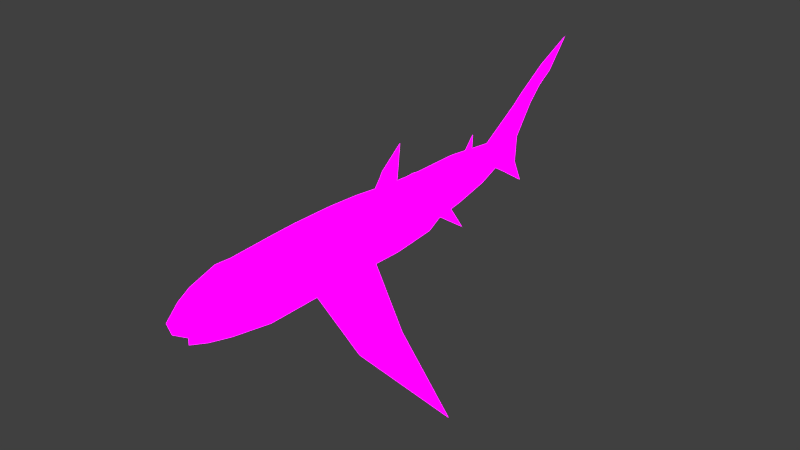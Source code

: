 # Source: untitled.blend  (saved by Blender 2.79.0; exported with 4.5.12 LTS)
import bpy
from mathutils import Matrix  # noqa: F401  (used for matrix-valued properties, if any)

bpy.ops.wm.read_factory_settings(use_empty=True)
scene = bpy.context.scene
scene.name = 'Scene'

# ---- collections
col_collection_1 = bpy.data.collections.new('Collection 1'); scene.collection.children.link(col_collection_1)

# ---- images (referenced by path relative to the original .blend; pixels are not part of the script)
import os
ASSET_DIR = os.environ.get("B2B_ASSET_DIR", "")  # directory of the original .blend (textures are referenced by path, not embedded)
HERE = os.path.dirname(os.path.abspath(__file__))  # packed textures are extracted next to this script under _unpacked/

def load_image(name, relpath, width, height, colorspace="sRGB"):
    """Load a texture the original file referenced (path relative to the .blend, or extracted next to this script)."""
    p = next((c for c in (os.path.join(HERE, relpath), os.path.join(ASSET_DIR, relpath)) if relpath and os.path.exists(c)), "")
    if p:
        img = bpy.data.images.load(p, check_existing=True)
        img.name = name
    else:  # same state as the original file: an image datablock whose file is absent (Cycles renders it pink)
        img = bpy.data.images.new(name, width, height)
        img.source = "FILE"
        img.filepath = "//" + (relpath or name)
    img.colorspace_settings.name = colorspace
    return img
img_s___copy__2__png = load_image('s - Copy (2).png', 's - Copy (2).png', 1024, 1024, 'sRGB')
img_s_png = load_image('s.png', 's.png', 1024, 1024, 'sRGB')
img_s___copy_png = load_image('s - Copy.png', 's - Copy.png', 1024, 1024, 'sRGB')

# ---- materials (node trees are filled in below, after node groups)
mat_material = bpy.data.materials.new('Material')
mat_material.alpha_threshold = 0.0
mat_material.roughness = 0.5
mat_material.line_color = (0.0, 0.0, 0.0, 1.0)

# ---- material node trees
mat_material.use_nodes = True; mat_material.node_tree.nodes.clear()
_N = mat_material.node_tree.nodes; _L = mat_material.node_tree.links
n0 = _N.new('ShaderNodeTexImage'); n0.name = 'Image Texture.002'; n0.location = (0, 928)
n0.width = 128
n0.image = img_s___copy__2__png
n1 = _N.new('ShaderNodeOutputMaterial'); n1.name = 'Material Output'; n1.location = (645, 621)
n2 = _N.new('ShaderNodeMixShader'); n2.name = 'Mix Shader'; n2.location = (460, 695)
n3 = _N.new('ShaderNodeEmission'); n3.name = 'Emission'; n3.location = (205, 724)
n3.inputs[1].default_value = 5.0
n4 = _N.new('ShaderNodeTexCoord'); n4.name = 'Texture Coordinate.001'; n4.location = (-661, 486)
n5 = _N.new('ShaderNodeMapping'); n5.name = 'Mapping.001'; n5.location = (-425, 597)
n6 = _N.new('ShaderNodeTexImage'); n6.name = 'Image Texture.001'; n6.location = (-9, 653)
n6.width = 140
n6.image = img_s_png
n7 = _N.new('ShaderNodeTexCoord'); n7.name = 'Texture Coordinate.002'; n7.location = (-619, 172)
n8 = _N.new('ShaderNodeMapping'); n8.name = 'Mapping.002'; n8.location = (-383, 283)
n9 = _N.new('ShaderNodeTexImage'); n9.name = 'Image Texture.003'; n9.location = (32, 339)
n9.width = 140
n9.image = img_s___copy_png
n10 = _N.new('ShaderNodeBump'); n10.name = 'Bump'; n10.location = (267, 331)
n10.inputs[1].default_value = 0.1
n10.inputs[2].default_value = 1.0
n11 = _N.new('ShaderNodeBsdfDiffuse'); n11.name = 'Diffuse BSDF'; n11.location = (281, 518)
_L.new(n4.outputs[2], n5.inputs[0])
_L.new(n5.outputs[0], n6.inputs[0])
_L.new(n6.outputs[0], n11.inputs[0])
_L.new(n5.outputs[0], n0.inputs[0])
_L.new(n0.outputs[0], n3.inputs[0])
_L.new(n11.outputs[0], n2.inputs[2])
_L.new(n2.outputs[0], n1.inputs[0])
_L.new(n3.outputs[0], n2.inputs[1])
_L.new(n7.outputs[2], n8.inputs[0])
_L.new(n8.outputs[0], n9.inputs[0])
_L.new(n9.outputs[0], n10.inputs[3])
_L.new(n10.outputs[0], n11.inputs[2])
n1.is_active_output = True

# ---- world
world_world = bpy.data.worlds.new('World'); scene.world = world_world
world_world.color = (0.05088, 0.05088, 0.05088)
world_world.use_sun_shadow = False
world_world.sun_shadow_jitter_overblur = 0.0
world_world.cycles.sampling_method = 'MANUAL'

# ---- lights
light_hemi = bpy.data.lights.new('Hemi', 'SUN')
light_hemi.transmission_factor = 0.0
light_hemi.angle = 0.1993
light_hemi.energy = 1.0
light_hemi.shadow_buffer_clip_start = 0.5
light_hemi.shadow_soft_size = 0.1
light_hemi.shadow_cascade_max_distance = 1000.0

# ---- meshes
me_cube = bpy.data.meshes.new('Cube')
me_cube.from_pydata([(0.4804, 0.1111, -0.442), (0.4825, -1.635, -0.4411), (0.507, 0.1111, 0.4798), (0.5051, -1.635, 0.4737), (0.7577, 0.1111, 0.0), (0.7524, -1.635, 0.0), (0.0, 0.06735, -0.7177), (0.0, -1.605, -0.7056), (0.0, 0.06735, 0.7177), (0.0, -1.605, 0.7056), (0.5478, -2.698, -0.3669), (0.4739, -2.698, 0.4566), (0.6926, -2.698, 0.1285), (0.0, -2.698, -0.624), (0.0, -2.656, 0.7227), (0.4884, 0.8969, -0.4482), (0.4884, 0.8969, 0.4482), (0.7188, 0.8969, 0.0), (0.0, 0.8969, -0.6724), (0.1389, 0.9314, 0.6121), (0.4643, 1.902, -0.3973), (0.4643, 1.902, 0.3543), (0.6575, 1.902, -0.02153), (0.0, 1.902, -0.5852), (0.0, 1.902, 0.5422), (0.1511, 2.698, -0.3671), (0.4357, 2.72, 0.3462), (0.6084, 2.73, 0.03511), (0.0, 2.756, -0.4534), (0.0, 2.737, 0.4965), (0.3785, 3.993, -0.007569), (0.3785, 3.958, 0.3664), (0.475, 3.976, 0.1794), (0.08592, 4.072, -0.08824), (0.09753, 3.996, 0.4593), (0.1634, 5.111, 0.06295), (0.1587, 5.04, 0.4081), (0.2396, 5.04, 0.2742), (0.0, 4.864, -0.02432), (0.0, 4.807, 0.4534), (0.3826, 3.909, -0.02734), (0.0, 3.919, -0.125), (0.3826, 3.872, 0.3633), (0.4835, 3.891, 0.168), (0.0, 3.863, 0.4609), (0.3646, 4.102, 0.009081), (0.0, 4.188, -0.06715), (0.3646, 4.071, 0.3708), (0.458, 4.087, 0.1899), (0.0, 4.108, 0.4612), (0.2326, 2.449, -0.3153), (0.0, 2.534, -0.4818), (0.4452, 2.487, 0.3333), (0.6132, 2.48, 0.007234), (0.0, 2.486, 0.4963), (0.2175, 2.925, -0.2153), (0.4301, 2.892, 0.3271), (0.0, 2.878, 0.4722), (0.0, 2.961, -0.3984), (0.5799, 2.92, 0.03688), (0.0, 0.7564, 0.6872), (0.491, 0.79, 0.4525), (0.491, 0.79, -0.4525), (0.0, 0.784, -0.6785), (0.7241, 0.79, 0.0), (0.4776, 1.346, 0.4062), (0.6914, 1.346, -0.009622), (0.0, 1.481, 0.5966), (0.4776, 1.346, -0.4255), (0.0, 1.346, -0.6334), (0.07087, 1.122, 1.029), (0.0, 1.028, 1.132), (0.0, 1.525, 0.8584), (0.0, 1.608, 1.585), (0.0, 4.192, 0.9584), (0.0, 4.379, -0.3765), (0.0, 6.0, 0.3397), (0.1109, 6.236, 1.23), (0.0, 6.059, 1.381), (0.0, 6.512, 1.042), (0.106, 7.076, 1.751), (0.0, 6.917, 1.92), (0.0, 7.179, 1.701), (0.0, 7.905, 2.374), (0.05494, 5.679, -0.3785), (0.0, 5.45, -0.3824), (0.0, 5.963, -0.3138), (0.0, 6.232, -0.8913), (0.3856, 2.722, -0.1965), (0.5327, 2.955, -0.6872), (0.4216, -0.942, -0.6405), (0.5101, -0.9593, 0.4892), (0.9824, -0.9143, 0.0), (0.0, -0.9603, 0.73), (0.0, -0.9603, -0.73), (0.6876, -0.9593, -0.3298), (1.216, -0.1676, -1.576), (1.208, -1.454, -1.481), (1.113, -0.7612, -1.598), (1.32, -0.7784, -1.387), (2.234, -0.2527, -3.05), (0.6344, -3.05, -0.2732), (0.4647, -3.101, 0.4889), (0.7063, -3.078, 0.01181), (0.0, -3.033, 0.7766), (0.5705, -3.846, -0.1025), (0.3629, -3.846, 0.3797), (0.5454, -3.701, 0.1112), (0.0, -3.834, 0.6315), (0.0, -4.346, 0.303), (0.3131, -4.211, 0.228), (0.4597, -4.048, 0.1148), (0.478, -4.197, -0.06869), (0.0, -4.688, -0.04832), (0.3239, -4.488, -0.07046), (0.6516, -3.07, 0.2708), (0.6489, -2.802, 0.129), (0.6177, -3.092, 0.03991), (0.5366, -3.568, 0.1158), (0.6177, -3.086, 0.2377), (0.6519, -3.112, 0.1273), (0.0, -2.993, -0.5786), (0.0, -4.246, -0.0005285), (0.0, -3.797, 0.0001218), (0.0, -2.9, -0.09322), (0.0, -3.868, -0.5616), (0.0, -4.344, -0.4337), (0.3841, -3.732, -0.3597), (0.2139, -4.122, -0.3832), (0.0, -3.789, -0.4676), (0.0, -2.917, -0.4175)], [], [(92, 91, 3, 5), (95, 92, 5, 1), (91, 93, 9, 3), (90, 1, 7, 94), (1, 5, 12, 10), (3, 9, 14, 11), (7, 1, 10, 13), (5, 3, 11, 12), (60, 61, 16, 19), (62, 63, 18, 15), (61, 64, 17, 16), (64, 62, 15, 17), (65, 66, 22, 21), (67, 65, 21, 24), (66, 68, 20, 22), (68, 69, 23, 20), (50, 51, 28, 25), (52, 53, 27, 26), (54, 52, 26, 29), (53, 50, 88, 27), (40, 41, 33, 30), (42, 43, 32, 31), (44, 42, 31, 34), (43, 40, 30, 32), (45, 46, 38, 35), (47, 48, 37, 36), (49, 47, 36, 39), (48, 45, 35, 37), (59, 55, 40, 43), (57, 56, 42, 44), (56, 59, 43, 42), (55, 58, 41, 40), (32, 30, 45, 48), (34, 31, 47, 49), (31, 32, 48, 47), (30, 33, 46, 45), (22, 20, 50, 53), (24, 21, 52, 54), (21, 22, 53, 52), (20, 23, 51, 50), (25, 28, 58, 55), (26, 27, 59, 56), (29, 26, 56, 57), (27, 88, 55, 59), (4, 0, 62, 64), (2, 4, 64, 61), (0, 6, 63, 62), (8, 2, 61, 60), (15, 18, 69, 68), (17, 15, 68, 66), (19, 16, 65, 67), (16, 17, 66, 65), (60, 19, 70, 71), (19, 67, 72, 70), (71, 70, 73), (70, 72, 73), (44, 34, 74), (34, 49, 74), (46, 33, 75), (33, 41, 75), (36, 37, 76), (37, 35, 76), (36, 76, 79, 77), (39, 36, 77, 78), (77, 79, 82, 80), (78, 77, 80, 81), (81, 80, 83), (82, 83, 80), (76, 35, 84, 86), (35, 38, 85, 84), (85, 87, 84), (86, 84, 87), (50, 89, 88), (88, 89, 55), (25, 55, 89), (50, 25, 89), (0, 90, 94, 6), (2, 8, 93, 91), (0, 4, 92, 95), (4, 2, 91, 92), (1, 90, 98, 97), (90, 0, 96, 98), (95, 1, 97, 99), (0, 95, 99, 96), (97, 100, 99), (99, 100, 96), (98, 96, 100), (97, 98, 100), (11, 14, 104, 102), (10, 12, 103, 101), (12, 11, 102, 115), (102, 104, 108, 106), (101, 103, 107, 105), (115, 102, 106, 107), (110, 106, 108, 109), (111, 107, 106, 110), (112, 105, 107, 111), (110, 109, 113, 114), (110, 114, 112, 111), (103, 12, 116, 117), (12, 115, 119, 116), (107, 103, 117, 118), (115, 107, 118, 119), (117, 120, 118), (13, 10, 101, 121), (118, 120, 119), (119, 120, 116), (120, 117, 116), (122, 112, 114, 113), (105, 112, 122, 123), (101, 105, 123, 124), (126, 125, 127, 128), (127, 125, 121, 101), (128, 127, 129, 126), (130, 129, 127, 101), (124, 130, 101)])
me_cube.polygons.foreach_set('use_smooth', [True] * 116)
_uv = me_cube.uv_layers.new(name='UVMap')
_uv.uv.foreach_set('vector', [0.2885, 0.2775, 0.292, 0.3244, 0.2409, 0.3308, 0.2339, 0.2889, 0.2789, 0.2459, 0.2885, 0.2775, 0.2339, 0.2889, 0.2218, 0.2503, 0.292, 0.3244, 0.2987, 0.3663, 0.2496, 0.3729, 0.2409, 0.3308, 0.7013, 0.6894, 0.7769, 0.7385, 0.7323, 0.782, 0.6729, 0.7359, 0.2218, 0.2503, 0.2339, 0.2889, 0.1542, 0.3162, 0.1448, 0.2785, 0.2409, 0.3308, 0.2496, 0.3729, 0.1698, 0.3864, 0.1601, 0.346, 0.7323, 0.782, 0.7769, 0.7385, 0.8726, 0.8119, 0.8265, 0.8625, 0.2339, 0.2889, 0.2409, 0.3308, 0.1601, 0.346, 0.1542, 0.3162, 0.4263, 0.3424, 0.4225, 0.3001, 0.4304, 0.2987, 0.4388, 0.329, 0.5193, 0.5852, 0.4936, 0.6404, 0.4823, 0.6346, 0.5084, 0.5801, 0.4225, 0.3001, 0.4162, 0.2624, 0.4241, 0.2613, 0.4304, 0.2987, 0.4162, 0.2624, 0.4122, 0.2247, 0.4201, 0.2241, 0.4241, 0.2613, 0.4635, 0.2901, 0.4572, 0.2557, 0.498, 0.2481, 0.5041, 0.279, 0.4831, 0.3238, 0.4635, 0.2901, 0.5041, 0.279, 0.5125, 0.3153, 0.4572, 0.2557, 0.4528, 0.2214, 0.4932, 0.2172, 0.498, 0.2481, 0.4627, 0.5582, 0.4373, 0.6111, 0.3816, 0.5819, 0.4062, 0.5311, 0.3393, 0.5218, 0.318, 0.5479, 0.2942, 0.5401, 0.3049, 0.5177, 0.5479, 0.2701, 0.5431, 0.2419, 0.5627, 0.2413, 0.5657, 0.2684, 0.5541, 0.3053, 0.5479, 0.2701, 0.5657, 0.2684, 0.5725, 0.3024, 0.5431, 0.2419, 0.5345, 0.2037, 0.5614, 0.2118, 0.5627, 0.2413, 0.1607, 0.4894, 0.1622, 0.5324, 0.1423, 0.5268, 0.1519, 0.4894, 0.6542, 0.2625, 0.6535, 0.2462, 0.6598, 0.2466, 0.6603, 0.2621, 0.6558, 0.2923, 0.6542, 0.2625, 0.6603, 0.2621, 0.667, 0.2865, 0.6535, 0.2462, 0.655, 0.2298, 0.6613, 0.231, 0.6598, 0.2466, 0.1406, 0.4899, 0.1251, 0.5328, 0.04485, 0.5218, 0.0178, 0.4968, 0.6685, 0.2619, 0.668, 0.2469, 0.7437, 0.2491, 0.7467, 0.2614, 0.6787, 0.2902, 0.6685, 0.2619, 0.7467, 0.2614, 0.7299, 0.2771, 0.668, 0.2469, 0.6696, 0.2318, 0.7483, 0.231, 0.7437, 0.2491, 0.5775, 0.2404, 0.5834, 0.206, 0.655, 0.2298, 0.6535, 0.2462, 0.5831, 0.3001, 0.5787, 0.2659, 0.6542, 0.2625, 0.6558, 0.2923, 0.5787, 0.2659, 0.5775, 0.2404, 0.6535, 0.2462, 0.6542, 0.2625, 0.2701, 0.5057, 0.2705, 0.5369, 0.1622, 0.5324, 0.1607, 0.4894, 0.6598, 0.2466, 0.6613, 0.231, 0.6696, 0.2318, 0.668, 0.2469, 0.667, 0.2865, 0.6603, 0.2621, 0.6685, 0.2619, 0.6787, 0.2902, 0.6603, 0.2621, 0.6598, 0.2466, 0.668, 0.2469, 0.6685, 0.2619, 0.1519, 0.4894, 0.1423, 0.5268, 0.1251, 0.5328, 0.1406, 0.4899, 0.498, 0.2481, 0.4932, 0.2172, 0.5345, 0.2037, 0.5431, 0.2419, 0.5125, 0.3153, 0.5041, 0.279, 0.5479, 0.2701, 0.5541, 0.3053, 0.5041, 0.279, 0.498, 0.2481, 0.5431, 0.2419, 0.5479, 0.2701, 0.4062, 0.5311, 0.3816, 0.5819, 0.318, 0.5479, 0.3393, 0.5218, 0.3049, 0.5177, 0.2942, 0.5401, 0.2705, 0.5369, 0.2701, 0.5057, 0.5657, 0.2684, 0.5627, 0.2413, 0.5775, 0.2404, 0.5787, 0.2659, 0.5725, 0.3024, 0.5657, 0.2684, 0.5787, 0.2659, 0.5831, 0.3001, 0.5627, 0.2413, 0.5614, 0.2118, 0.5834, 0.206, 0.5775, 0.2404, 0.3644, 0.2681, 0.3624, 0.2295, 0.4122, 0.2247, 0.4162, 0.2624, 0.3712, 0.3092, 0.3644, 0.2681, 0.4162, 0.2624, 0.4225, 0.3001, 0.588, 0.6188, 0.5656, 0.6772, 0.4936, 0.6404, 0.5193, 0.5852, 0.3753, 0.3518, 0.3712, 0.3092, 0.4225, 0.3001, 0.4263, 0.3424, 0.5084, 0.5801, 0.4823, 0.6346, 0.4373, 0.6111, 0.4627, 0.5582, 0.4241, 0.2613, 0.4201, 0.2241, 0.4528, 0.2214, 0.4572, 0.2557, 0.4388, 0.329, 0.4304, 0.2987, 0.4635, 0.2901, 0.4831, 0.3238, 0.4304, 0.2987, 0.4241, 0.2613, 0.4572, 0.2557, 0.4635, 0.2901, 0.4263, 0.3424, 0.4388, 0.329, 0.4606, 0.3586, 0.4549, 0.3687, 0.4388, 0.329, 0.4831, 0.3238, 0.4887, 0.3422, 0.4606, 0.3586, 0.4549, 0.3687, 0.4606, 0.3586, 0.5028, 0.3934, 0.4606, 0.3586, 0.4887, 0.3422, 0.5028, 0.3934, 0.6558, 0.2923, 0.667, 0.2865, 0.6833, 0.3248, 0.667, 0.2865, 0.6787, 0.2902, 0.6833, 0.3248, 0.1251, 0.5328, 0.1423, 0.5268, 0.1185, 0.5705, 0.1423, 0.5268, 0.1622, 0.5324, 0.1185, 0.5705, 0.7467, 0.2614, 0.7437, 0.2491, 0.8224, 0.2384, 0.7437, 0.2491, 0.7483, 0.231, 0.8224, 0.2384, 0.7467, 0.2614, 0.8224, 0.2384, 0.874, 0.277, 0.8578, 0.2976, 0.7299, 0.2771, 0.7467, 0.2614, 0.8578, 0.2976, 0.8482, 0.314, 0.8578, 0.2976, 0.874, 0.277, 0.9355, 0.3078, 0.9278, 0.3163, 0.8482, 0.314, 0.8578, 0.2976, 0.9278, 0.3163, 0.9203, 0.3334, 0.9203, 0.3334, 0.9278, 0.3163, 0.9999, 0.3417, 0.9355, 0.3078, 0.9999, 0.3417, 0.9278, 0.3163, 0.8224, 0.2384, 0.7483, 0.231, 0.786, 0.1873, 0.8098, 0.1883, 0.7483, 0.231, 0.7252, 0.2232, 0.7674, 0.1891, 0.786, 0.1873, 0.7674, 0.1891, 0.8227, 0.1395, 0.786, 0.1873, 0.8098, 0.1883, 0.786, 0.1873, 0.8227, 0.1395, 0.5345, 0.2037, 0.5722, 0.1654, 0.5614, 0.2118, 0.5614, 0.2118, 0.5722, 0.1654, 0.5834, 0.206, 0.3049, 0.5177, 0.2701, 0.5057, 0.2984, 0.4446, 0.3393, 0.5218, 0.3049, 0.5177, 0.2984, 0.4446, 0.588, 0.6188, 0.7013, 0.6894, 0.6729, 0.7359, 0.5656, 0.6772, 0.3712, 0.3092, 0.3753, 0.3518, 0.2987, 0.3663, 0.292, 0.3244, 0.3624, 0.2295, 0.3644, 0.2681, 0.2885, 0.2775, 0.2789, 0.2459, 0.3644, 0.2681, 0.3712, 0.3092, 0.292, 0.3244, 0.2885, 0.2775, 0.7769, 0.7385, 0.7013, 0.6894, 0.7425, 0.5412, 0.8096, 0.5857, 0.7013, 0.6894, 0.588, 0.6188, 0.6284, 0.4905, 0.7425, 0.5412, 0.2789, 0.2459, 0.2218, 0.2503, 0.2265, 0.1524, 0.2777, 0.1473, 0.3624, 0.2295, 0.2789, 0.2459, 0.2777, 0.1473, 0.3242, 0.1315, 0.2265, 0.1524, 0.2949, 0.0001311, 0.2777, 0.1473, 0.2777, 0.1473, 0.2949, 0.0001311, 0.3242, 0.1315, 0.7425, 0.5412, 0.6284, 0.4905, 0.7416, 0.3409, 0.8096, 0.5857, 0.7425, 0.5412, 0.7416, 0.3409, 0.1601, 0.346, 0.1698, 0.3864, 0.1416, 0.3929, 0.1308, 0.3533, 0.1448, 0.2785, 0.1542, 0.3162, 0.1249, 0.3147, 0.1208, 0.2932, 0.1542, 0.3162, 0.1601, 0.346, 0.1308, 0.3533, 0.1298, 0.3327, 0.1308, 0.3533, 0.1416, 0.3929, 0.07957, 0.3934, 0.07586, 0.3606, 0.1208, 0.2932, 0.1249, 0.3147, 0.08174, 0.3347, 0.06665, 0.3221, 0.1298, 0.3327, 0.1308, 0.3533, 0.07586, 0.3606, 0.08174, 0.3347, 0.04684, 0.3588, 0.07586, 0.3606, 0.07957, 0.3934, 0.0349, 0.3821, 0.05662, 0.3437, 0.08174, 0.3347, 0.07586, 0.3606, 0.04684, 0.3588, 0.04156, 0.3341, 0.06665, 0.3221, 0.08174, 0.3347, 0.05662, 0.3437, 0.04684, 0.3588, 0.0349, 0.3821, 0.0001311, 0.3681, 0.01919, 0.3461, 0.04684, 0.3588, 0.01919, 0.3461, 0.04156, 0.3341, 0.05662, 0.3437, 0.8452, 0.5775, 0.8796, 0.4089, 0.8929, 0.4576, 0.887, 0.5798, 0.8796, 0.4089, 0.9866, 0.5428, 0.9692, 0.556, 0.8929, 0.4576, 0.9724, 0.8035, 0.8452, 0.5775, 0.887, 0.5798, 0.9603, 0.7459, 0.9866, 0.5428, 0.9724, 0.8035, 0.9603, 0.7459, 0.9692, 0.556, 0.4992, 0.7619, 0.4546, 0.8336, 0.08058, 0.6662, 0.8265, 0.8625, 0.8726, 0.8119, 0.9112, 0.8291, 0.8528, 0.8835, 0.08058, 0.6662, 0.4546, 0.8336, 0.4327, 0.9356, 0.4327, 0.9356, 0.4546, 0.8336, 0.7063, 0.9394, 0.4546, 0.8336, 0.4992, 0.7619, 0.7063, 0.9394, 0.4015, 0.0813, 0.4273, 0.1387, 0.3851, 0.1319, 0.347, 0.1004, 0.4745, 0.1362, 0.4273, 0.1387, 0.4015, 0.0813, 0.4566, 0.0629, 0.5781, 0.1144, 0.4745, 0.1362, 0.4566, 0.0629, 0.5681, 0.02735, 0.972, 0.9817, 0.9264, 0.9496, 0.9482, 0.9031, 0.9635, 0.9416, 0.9482, 0.9031, 0.9264, 0.9496, 0.8528, 0.8835, 0.9112, 0.8291, 0.7182, 0.1387, 0.6708, 0.1341, 0.7054, 0.09484, 0.7651, 0.1353, 0.6096, 0.03433, 0.7054, 0.09484, 0.6708, 0.1341, 0.5781, 0.1144, 0.5681, 0.02735, 0.6096, 0.03433, 0.5781, 0.1144])
_ca = me_cube.color_attributes.new('Col', 'BYTE_COLOR', 'CORNER')
_ca.data.foreach_set('color', [1.0, 1.0, 1.0, 1.0, 1.0, 1.0, 1.0, 1.0, 1.0, 1.0, 1.0, 1.0, 1.0, 1.0, 1.0, 1.0, 1.0, 1.0, 1.0, 1.0, 1.0, 1.0, 1.0, 1.0, 1.0, 1.0, 1.0, 1.0, 1.0, 1.0, 1.0, 1.0, 1.0, 1.0, 1.0, 1.0, 1.0, 1.0, 1.0, 1.0, 1.0, 1.0, 1.0, 1.0, 1.0, 1.0, 1.0, 1.0, 1.0, 1.0, 1.0, 1.0, 1.0, 1.0, 1.0, 1.0, 1.0, 1.0, 1.0, 1.0, 1.0, 1.0, 1.0, 1.0, 1.0, 1.0, 1.0, 1.0, 1.0, 1.0, 1.0, 1.0, 1.0, 1.0, 1.0, 1.0, 1.0, 1.0, 1.0, 1.0, 1.0, 1.0, 1.0, 1.0, 1.0, 1.0, 1.0, 1.0, 1.0, 1.0, 1.0, 1.0, 1.0, 1.0, 1.0, 1.0, 1.0, 1.0, 1.0, 1.0, 1.0, 1.0, 1.0, 1.0, 1.0, 1.0, 1.0, 1.0, 1.0, 1.0, 1.0, 1.0, 1.0, 1.0, 1.0, 1.0, 1.0, 1.0, 1.0, 1.0, 1.0, 1.0, 1.0, 1.0, 1.0, 1.0, 1.0, 1.0, 1.0, 1.0, 1.0, 1.0, 1.0, 1.0, 1.0, 1.0, 1.0, 1.0, 1.0, 1.0, 1.0, 1.0, 1.0, 1.0, 1.0, 1.0, 1.0, 1.0, 1.0, 1.0, 1.0, 1.0, 1.0, 1.0, 1.0, 1.0, 1.0, 1.0, 1.0, 1.0, 1.0, 1.0, 1.0, 1.0, 1.0, 1.0, 1.0, 1.0, 1.0, 1.0, 1.0, 1.0, 1.0, 1.0, 1.0, 1.0, 1.0, 1.0, 1.0, 1.0, 1.0, 1.0, 1.0, 1.0, 1.0, 1.0, 1.0, 1.0, 1.0, 1.0, 1.0, 1.0, 1.0, 1.0, 1.0, 1.0, 1.0, 1.0, 1.0, 1.0, 1.0, 1.0, 1.0, 1.0, 1.0, 1.0, 1.0, 1.0, 1.0, 1.0, 1.0, 1.0, 1.0, 1.0, 1.0, 1.0, 1.0, 1.0, 1.0, 1.0, 1.0, 1.0, 1.0, 1.0, 1.0, 1.0, 1.0, 1.0, 1.0, 1.0, 1.0, 1.0, 1.0, 1.0, 1.0, 1.0, 1.0, 1.0, 1.0, 1.0, 1.0, 1.0, 1.0, 1.0, 1.0, 1.0, 1.0, 1.0, 1.0, 1.0, 1.0, 1.0, 1.0, 1.0, 1.0, 1.0, 1.0, 1.0, 1.0, 1.0, 1.0, 1.0, 1.0, 1.0, 1.0, 1.0, 1.0, 1.0, 1.0, 1.0, 1.0, 1.0, 1.0, 1.0, 1.0, 1.0, 1.0, 1.0, 1.0, 1.0, 1.0, 1.0, 1.0, 1.0, 1.0, 1.0, 1.0, 1.0, 1.0, 1.0, 1.0, 1.0, 1.0, 1.0, 1.0, 1.0, 1.0, 1.0, 1.0, 1.0, 1.0, 1.0, 1.0, 1.0, 1.0, 1.0, 1.0, 1.0, 1.0, 1.0, 1.0, 1.0, 1.0, 1.0, 1.0, 1.0, 1.0, 1.0, 1.0, 1.0, 1.0, 1.0, 1.0, 1.0, 1.0, 1.0, 1.0, 1.0, 1.0, 1.0, 1.0, 1.0, 1.0, 1.0, 1.0, 1.0, 1.0, 1.0, 1.0, 1.0, 1.0, 1.0, 1.0, 1.0, 1.0, 1.0, 1.0, 1.0, 1.0, 1.0, 1.0, 1.0, 1.0, 1.0, 1.0, 1.0, 1.0, 1.0, 1.0, 1.0, 1.0, 1.0, 1.0, 1.0, 1.0, 1.0, 1.0, 1.0, 1.0, 1.0, 1.0, 1.0, 1.0, 1.0, 1.0, 1.0, 1.0, 1.0, 1.0, 1.0, 1.0, 1.0, 1.0, 1.0, 1.0, 1.0, 1.0, 1.0, 1.0, 1.0, 1.0, 1.0, 1.0, 1.0, 1.0, 1.0, 1.0, 1.0, 1.0, 1.0, 1.0, 1.0, 1.0, 1.0, 1.0, 1.0, 1.0, 1.0, 1.0, 1.0, 1.0, 1.0, 1.0, 1.0, 1.0, 1.0, 1.0, 1.0, 1.0, 1.0, 1.0, 1.0, 1.0, 1.0, 1.0, 1.0, 1.0, 1.0, 1.0, 1.0, 1.0, 1.0, 1.0, 1.0, 1.0, 1.0, 1.0, 1.0, 1.0, 1.0, 1.0, 1.0, 1.0, 1.0, 1.0, 1.0, 1.0, 1.0, 1.0, 1.0, 1.0, 1.0, 1.0, 1.0, 1.0, 1.0, 1.0, 1.0, 1.0, 1.0, 1.0, 1.0, 1.0, 1.0, 1.0, 1.0, 1.0, 1.0, 1.0, 1.0, 1.0, 1.0, 1.0, 1.0, 1.0, 1.0, 1.0, 1.0, 1.0, 1.0, 1.0, 1.0, 1.0, 1.0, 1.0, 1.0, 1.0, 1.0, 1.0, 1.0, 1.0, 1.0, 1.0, 1.0, 1.0, 1.0, 1.0, 1.0, 1.0, 1.0, 1.0, 1.0, 1.0, 1.0, 1.0, 1.0, 1.0, 1.0, 1.0, 1.0, 1.0, 1.0, 1.0, 1.0, 1.0, 1.0, 1.0, 1.0, 1.0, 1.0, 1.0, 1.0, 1.0, 1.0, 1.0, 1.0, 1.0, 1.0, 1.0, 1.0, 1.0, 1.0, 1.0, 1.0, 1.0, 1.0, 1.0, 1.0, 1.0, 1.0, 1.0, 1.0, 1.0, 1.0, 1.0, 1.0, 1.0, 1.0, 1.0, 1.0, 1.0, 1.0, 1.0, 1.0, 1.0, 1.0, 1.0, 1.0, 1.0, 1.0, 1.0, 1.0, 1.0, 1.0, 1.0, 1.0, 1.0, 1.0, 1.0, 1.0, 1.0, 1.0, 1.0, 1.0, 1.0, 1.0, 1.0, 1.0, 1.0, 1.0, 1.0, 1.0, 1.0, 1.0, 1.0, 1.0, 1.0, 1.0, 1.0, 1.0, 1.0, 1.0, 1.0, 1.0, 1.0, 1.0, 1.0, 1.0, 1.0, 1.0, 1.0, 1.0, 1.0, 1.0, 1.0, 1.0, 1.0, 1.0, 1.0, 1.0, 1.0, 1.0, 1.0, 1.0, 1.0, 1.0, 1.0, 1.0, 1.0, 1.0, 1.0, 1.0, 1.0, 1.0, 1.0, 1.0, 1.0, 1.0, 1.0, 1.0, 1.0, 1.0, 1.0, 1.0, 1.0, 1.0, 1.0, 1.0, 1.0, 1.0, 1.0, 1.0, 1.0, 1.0, 1.0, 1.0, 1.0, 1.0, 1.0, 1.0, 1.0, 1.0, 1.0, 1.0, 1.0, 1.0, 1.0, 1.0, 1.0, 1.0, 1.0, 1.0, 1.0, 1.0, 1.0, 1.0, 1.0, 1.0, 1.0, 1.0, 1.0, 1.0, 1.0, 1.0, 1.0, 1.0, 1.0, 1.0, 1.0, 1.0, 1.0, 1.0, 1.0, 1.0, 1.0, 1.0, 1.0, 1.0, 1.0, 1.0, 1.0, 1.0, 1.0, 1.0, 1.0, 1.0, 1.0, 1.0, 1.0, 1.0, 1.0, 1.0, 1.0, 1.0, 1.0, 1.0, 1.0, 1.0, 1.0, 1.0, 1.0, 1.0, 1.0, 1.0, 1.0, 1.0, 1.0, 1.0, 1.0, 1.0, 1.0, 1.0, 1.0, 1.0, 1.0, 1.0, 1.0, 1.0, 1.0, 1.0, 1.0, 1.0, 1.0, 1.0, 1.0, 1.0, 1.0, 1.0, 1.0, 1.0, 1.0, 1.0, 1.0, 1.0, 1.0, 1.0, 1.0, 1.0, 1.0, 1.0, 1.0, 1.0, 1.0, 1.0, 1.0, 1.0, 1.0, 1.0, 1.0, 1.0, 1.0, 1.0, 1.0, 1.0, 1.0, 1.0, 1.0, 1.0, 1.0, 1.0, 1.0, 1.0, 1.0, 1.0, 1.0, 1.0, 1.0, 1.0, 1.0, 1.0, 1.0, 1.0, 1.0, 1.0, 1.0, 1.0, 1.0, 1.0, 1.0, 1.0, 1.0, 1.0, 1.0, 1.0, 1.0, 1.0, 1.0, 1.0, 1.0, 1.0, 1.0, 1.0, 1.0, 1.0, 1.0, 1.0, 1.0, 1.0, 1.0, 1.0, 1.0, 1.0, 1.0, 1.0, 1.0, 1.0, 1.0, 1.0, 1.0, 1.0, 1.0, 1.0, 1.0, 1.0, 1.0, 1.0, 1.0, 1.0, 1.0, 1.0, 1.0, 1.0, 1.0, 1.0, 1.0, 1.0, 1.0, 1.0, 1.0, 1.0, 1.0, 1.0, 1.0, 1.0, 1.0, 1.0, 1.0, 1.0, 1.0, 1.0, 1.0, 1.0, 1.0, 1.0, 1.0, 1.0, 1.0, 1.0, 1.0, 1.0, 1.0, 1.0, 1.0, 1.0, 1.0, 1.0, 1.0, 1.0, 1.0, 1.0, 1.0, 1.0, 1.0, 1.0, 1.0, 1.0, 1.0, 1.0, 1.0, 1.0, 1.0, 1.0, 1.0, 1.0, 1.0, 1.0, 1.0, 1.0, 1.0, 1.0, 1.0, 1.0, 1.0, 1.0, 1.0, 1.0, 1.0, 1.0, 1.0, 1.0, 1.0, 1.0, 1.0, 1.0, 1.0, 1.0, 1.0, 1.0, 1.0, 1.0, 1.0, 1.0, 1.0, 1.0, 1.0, 1.0, 1.0, 1.0, 1.0, 1.0, 1.0, 1.0, 1.0, 1.0, 1.0, 1.0, 1.0, 1.0, 1.0, 1.0, 1.0, 1.0, 1.0, 1.0, 1.0, 1.0, 1.0, 1.0, 1.0, 1.0, 1.0, 1.0, 1.0, 1.0, 1.0, 1.0, 1.0, 1.0, 1.0, 1.0, 1.0, 1.0, 1.0, 1.0, 1.0, 1.0, 1.0, 1.0, 1.0, 1.0, 1.0, 1.0, 1.0, 1.0, 1.0, 1.0, 1.0, 1.0, 1.0, 1.0, 1.0, 1.0, 1.0, 1.0, 1.0, 1.0, 1.0, 1.0, 1.0, 1.0, 1.0, 1.0, 1.0, 1.0, 1.0, 1.0, 1.0, 1.0, 1.0, 1.0, 1.0, 1.0, 1.0, 1.0, 1.0, 1.0, 1.0, 1.0, 1.0, 1.0, 1.0, 1.0, 1.0, 1.0, 1.0, 1.0, 1.0, 1.0, 1.0, 1.0, 1.0, 1.0, 1.0, 1.0, 1.0, 1.0, 1.0, 1.0, 1.0, 1.0, 1.0, 1.0, 1.0, 1.0, 1.0, 1.0, 1.0, 1.0, 1.0, 1.0, 1.0, 1.0, 1.0, 1.0, 1.0, 1.0, 1.0, 1.0, 1.0, 1.0, 1.0, 1.0, 1.0, 1.0, 1.0, 1.0, 1.0, 1.0, 1.0, 1.0, 1.0, 1.0, 1.0, 1.0, 1.0, 1.0, 1.0, 1.0, 1.0, 1.0, 1.0, 1.0, 1.0, 1.0, 1.0, 1.0, 1.0, 1.0, 1.0, 1.0, 1.0, 1.0, 1.0, 1.0, 1.0, 1.0, 1.0, 1.0, 1.0, 1.0, 1.0, 1.0, 1.0, 1.0, 1.0, 1.0, 1.0, 1.0, 1.0, 1.0, 1.0, 1.0, 1.0, 1.0, 1.0, 1.0, 1.0, 1.0, 1.0, 1.0, 1.0, 1.0, 1.0, 1.0, 1.0, 1.0, 1.0, 1.0, 1.0, 1.0, 1.0, 1.0, 1.0, 1.0, 1.0, 1.0, 1.0, 1.0, 1.0, 1.0, 1.0, 1.0, 1.0, 1.0, 1.0, 1.0, 1.0, 1.0, 1.0, 1.0, 1.0, 1.0, 1.0, 1.0, 1.0, 1.0, 1.0, 1.0, 1.0, 1.0, 1.0, 1.0, 1.0, 1.0, 1.0, 1.0, 1.0, 1.0, 1.0, 1.0, 1.0, 1.0, 1.0, 1.0, 1.0, 1.0, 1.0, 1.0, 1.0, 1.0, 1.0, 1.0, 1.0, 1.0, 1.0, 1.0, 1.0, 1.0, 1.0, 1.0, 1.0, 1.0, 1.0, 1.0, 1.0, 1.0, 1.0, 1.0, 1.0, 1.0, 1.0, 1.0, 1.0, 1.0, 1.0, 1.0, 1.0, 1.0, 1.0, 1.0, 1.0, 1.0, 1.0, 1.0, 1.0, 1.0, 1.0, 1.0, 1.0, 1.0, 1.0, 1.0, 1.0, 1.0, 1.0, 1.0, 1.0, 1.0, 1.0, 1.0, 1.0, 1.0, 1.0, 1.0, 1.0, 1.0, 1.0, 1.0, 1.0, 1.0, 1.0, 1.0, 1.0, 1.0, 1.0, 1.0, 1.0, 1.0, 1.0, 1.0, 1.0, 1.0, 1.0, 1.0, 1.0, 1.0, 1.0, 1.0, 1.0, 1.0, 1.0, 1.0, 1.0, 1.0, 1.0, 1.0, 1.0, 1.0, 1.0, 1.0, 1.0, 1.0, 1.0, 1.0, 1.0, 1.0, 1.0, 1.0, 1.0, 1.0, 1.0, 1.0, 1.0, 1.0, 1.0, 1.0, 1.0, 1.0, 1.0, 1.0, 1.0, 1.0, 1.0, 1.0, 1.0, 1.0, 1.0, 1.0, 1.0, 1.0, 1.0, 1.0, 1.0, 1.0, 1.0, 1.0, 1.0, 1.0, 1.0, 1.0, 1.0, 1.0, 1.0, 1.0, 1.0, 1.0, 1.0, 1.0, 1.0, 1.0, 1.0, 1.0, 1.0, 1.0, 1.0, 1.0, 1.0, 1.0, 1.0, 1.0, 1.0, 1.0, 1.0, 1.0, 1.0, 1.0, 1.0, 1.0, 1.0, 1.0, 1.0, 1.0, 1.0, 1.0, 1.0, 1.0, 1.0, 1.0, 1.0, 1.0, 1.0, 1.0, 1.0, 1.0, 1.0, 1.0, 1.0, 1.0, 1.0, 1.0, 1.0, 1.0, 1.0, 1.0, 1.0, 1.0, 1.0, 1.0, 1.0, 1.0, 1.0, 1.0, 1.0, 1.0, 1.0, 1.0, 1.0, 1.0, 1.0, 1.0, 1.0, 1.0, 1.0, 1.0, 1.0, 1.0, 1.0, 1.0, 1.0, 1.0, 1.0, 1.0, 1.0, 1.0, 1.0, 1.0, 1.0, 1.0, 1.0, 1.0, 1.0, 1.0, 1.0, 1.0, 1.0, 1.0, 1.0, 1.0, 1.0, 1.0, 1.0, 1.0, 1.0, 1.0, 1.0, 1.0, 1.0, 1.0, 1.0, 1.0, 1.0, 1.0, 1.0, 1.0, 1.0, 1.0, 1.0, 1.0, 1.0, 1.0, 1.0, 1.0, 1.0, 1.0, 1.0, 1.0, 1.0, 1.0, 1.0, 1.0, 1.0, 1.0, 1.0, 1.0, 1.0, 1.0, 1.0, 1.0, 1.0, 1.0, 1.0, 1.0, 1.0, 1.0, 1.0, 1.0, 1.0, 1.0, 1.0, 1.0, 1.0, 1.0, 1.0, 1.0, 1.0, 1.0, 1.0, 1.0, 1.0, 1.0, 1.0, 1.0, 1.0, 1.0, 1.0, 1.0, 1.0, 1.0, 1.0, 1.0, 1.0, 1.0, 1.0, 1.0, 1.0, 1.0, 1.0, 1.0, 1.0, 1.0, 1.0, 1.0, 1.0, 1.0, 1.0, 1.0, 1.0, 1.0, 1.0, 1.0, 1.0, 1.0, 1.0, 1.0, 1.0, 1.0, 1.0, 1.0, 1.0, 1.0, 1.0, 1.0, 1.0, 1.0, 1.0, 1.0, 1.0, 1.0, 1.0, 1.0, 1.0, 1.0, 1.0, 1.0, 1.0, 1.0, 1.0, 1.0, 1.0, 1.0, 1.0, 1.0, 1.0, 1.0, 1.0, 1.0, 1.0, 1.0, 1.0, 1.0, 1.0, 1.0, 1.0, 1.0, 1.0, 1.0, 1.0, 1.0, 1.0, 1.0, 1.0, 1.0, 1.0, 1.0, 1.0, 1.0, 1.0, 1.0, 1.0, 1.0, 1.0, 1.0, 1.0, 1.0, 1.0, 1.0, 1.0, 1.0, 1.0, 1.0, 1.0, 1.0, 1.0, 1.0, 1.0, 1.0, 1.0, 1.0, 1.0, 1.0, 1.0, 1.0, 1.0, 1.0, 1.0, 1.0, 1.0, 1.0, 1.0, 1.0, 1.0, 1.0, 1.0, 1.0, 1.0, 1.0, 1.0, 1.0, 1.0, 1.0, 1.0, 1.0, 1.0, 1.0, 1.0, 1.0, 1.0, 1.0, 1.0, 1.0, 1.0, 1.0, 1.0, 1.0, 1.0, 1.0, 1.0, 1.0, 1.0, 1.0, 1.0, 1.0, 1.0, 1.0, 1.0, 1.0, 1.0, 1.0, 1.0, 1.0, 1.0, 1.0, 1.0, 1.0, 1.0, 1.0, 1.0, 1.0, 1.0, 1.0, 1.0, 1.0, 1.0, 1.0, 1.0, 1.0, 1.0, 1.0, 1.0, 1.0, 1.0, 1.0, 1.0, 1.0, 1.0, 1.0, 1.0, 1.0, 1.0, 1.0, 1.0, 1.0, 1.0, 1.0, 1.0, 1.0, 1.0, 1.0, 1.0, 1.0, 1.0, 1.0, 1.0, 1.0, 1.0, 1.0, 1.0, 1.0, 1.0, 1.0, 1.0, 1.0, 1.0, 1.0, 1.0, 1.0, 1.0, 1.0, 1.0, 1.0, 1.0, 1.0, 1.0, 1.0, 1.0, 1.0, 1.0, 1.0, 1.0, 1.0, 1.0, 1.0, 1.0, 1.0, 1.0, 1.0, 1.0, 1.0, 1.0, 1.0, 1.0, 1.0, 1.0, 1.0, 1.0, 1.0, 1.0, 1.0, 1.0, 1.0, 1.0, 1.0, 1.0, 1.0, 1.0, 1.0, 1.0, 1.0, 1.0, 1.0, 1.0, 1.0, 1.0, 1.0, 1.0, 1.0, 1.0, 1.0, 1.0, 1.0, 1.0, 1.0, 1.0, 1.0, 1.0, 1.0, 1.0, 1.0, 1.0, 1.0, 1.0, 1.0, 1.0, 1.0, 1.0, 1.0, 1.0, 1.0, 1.0, 1.0, 1.0, 1.0, 1.0, 1.0, 1.0, 1.0, 1.0, 1.0, 1.0, 1.0, 1.0, 1.0, 1.0, 1.0, 1.0, 1.0])
me_cube.materials.append(mat_material)
me_cube.use_remesh_preserve_volume = False
me_cube.use_remesh_preserve_attributes = False
me_cube.use_mirror_vertex_groups = False
me_cube.update()
arm_metarig_001 = bpy.data.armatures.new('metarig.001')  # bones are not reproduced

# ---- objects
ob_hemi = bpy.data.objects.new('Hemi', light_hemi)
ob_metarig = bpy.data.objects.new('metarig', arm_metarig_001)
ob_cube = bpy.data.objects.new('Cube', me_cube)

# ---- transforms, parenting, visibility, modifiers, constraints
ob_hemi.location = (0.04007, -1.298, 3.048)
ob_hemi.lineart.crease_threshold = 0.0
ob_metarig.location = (0.001229, -5.299e-07, 0.559)
ob_metarig.show_in_front = True
ob_metarig.lineart.crease_threshold = 0.0
ob_cube.parent = ob_metarig
ob_cube.matrix_parent_inverse = Matrix(((1.0, 0.0, 0.0, -0.001229), (0.0, 1.0, 0.0, 5.299e-07), (0.0, 0.0, 1.0, -0.559), (0.0, 0.0, 0.0, 1.0)))
ob_cube.location = (0.0, -0.637, 0.9213)
ob_cube.scale = (0.432, 0.3413, 0.3413)
ob_cube.lock_rotations_4d = False
ob_cube.empty_display_type = 'ARROWS'
ob_cube.lineart.crease_threshold = 0.0
_vg = ob_cube.vertex_groups.new(name='spine')
for _i, _w in zip([35, 36, 37, 38, 76, 79, 85, 86], [0.7046, 0.04405, 0.1819, 0.1789, 0.7591, 0.09917, 0.1052, 0.07615]): _vg.add([_i], _w, 'REPLACE')
_vg = ob_cube.vertex_groups.new(name='spine.001')
for _i, _w in zip([30, 31, 32, 33, 34, 35, 36, 37, 38, 39, 40, 42, 43, 44, 45, 46, 47, 48, 49, 74, 75, 76, 78, 85], [0.2942, 0.3296, 0.3289, 0.02879, 0.2788, 0.2397, 0.9349, 0.7882, 0.7162, 0.9591, 0.154, 0.1801, 0.182, 0.08005, 0.5205, 0.1101, 0.6091, 0.5871, 0.7747, 0.2393, 0.04199, 0.05689, 0.0407, 0.02515]): _vg.add([_i], _w, 'REPLACE')
_vg = ob_cube.vertex_groups.new(name='spine.002')
for _i, _w in zip([21, 24, 26, 27, 29, 30, 31, 32, 33, 34, 40, 42, 43, 44, 45, 47, 48, 49, 52, 53, 54, 55, 56, 57, 59, 88], [0.002105, 0.01134, 0.3253, 0.2072, 0.4149, 0.4203, 0.5137, 0.5061, 0.01633, 0.2633, 0.5606, 0.6911, 0.6432, 0.7848, 0.2247, 0.2494, 0.2642, 0.07725, 0.134, 0.0767, 0.1506, 0.03457, 0.5956, 0.7276, 0.3184, 0.005512]): _vg.add([_i], _w, 'REPLACE')
_vg = ob_cube.vertex_groups.new(name='spine.003')
for _i, _w in zip([18, 20, 21, 22, 23, 24, 25, 26, 27, 28, 29, 40, 43, 50, 51, 52, 53, 54, 55, 56, 57, 58, 59, 63, 65, 66, 67, 68, 69, 88, 89], [0.02719, 0.3224, 0.1194, 0.137, 0.3365, 0.1368, 0.06947, 0.4539, 0.206, 0.09991, 0.4957, 0.01534, 0.007194, 0.05078, 0.07444, 0.5452, 0.1737, 0.6686, 0.5535, 0.2274, 0.211, 0.2219, 0.2706, 0.009142, 0.01146, 0.04359, 0.0227, 0.08309, 0.1107, 0.1147, 0.01994]): _vg.add([_i], _w, 'REPLACE')
_vg = ob_cube.vertex_groups.new(name='spine.008')
for _i, _w in zip([0, 4, 6, 15, 16, 17, 18, 19, 20, 21, 22, 23, 24, 26, 27, 29, 50, 51, 52, 53, 54, 56, 59, 61, 62, 63, 64, 65, 66, 67, 68, 69, 72, 73], [0.01407, 0.01795, 0.06907, 0.3661, 0.1709, 0.2487, 0.3739, 0.0511, 0.4963, 0.7319, 0.6555, 0.4526, 0.7197, 0.07072, 0.07317, 0.05192, 0.036, 0.05905, 0.1538, 0.1457, 0.1356, 0.01886, 0.03596, 0.117, 0.2612, 0.2932, 0.1865, 0.6694, 0.6559, 0.5916, 0.6632, 0.6042, 0.243, 0.05748]): _vg.add([_i], _w, 'REPLACE')
_vg = ob_cube.vertex_groups.new(name='spine.004')
for _i, _w in zip([0, 2, 4, 6, 15, 16, 17, 18, 19, 20, 21, 22, 23, 60, 61, 62, 63, 64, 65, 66, 68, 69], [0.06198, 0.08089, 0.09454, 0.1075, 0.4491, 0.486, 0.5099, 0.4024, 0.0405, 0.009513, 0.003502, 0.02826, 0.02167, 0.01244, 0.5162, 0.4985, 0.438, 0.5278, 0.1226, 0.1692, 0.1545, 0.1649]): _vg.add([_i], _w, 'REPLACE')
_vg = ob_cube.vertex_groups.new(name='spine.005')
for _i, _w in zip([0, 1, 2, 3, 4, 5, 6, 7, 8, 9, 10, 11, 12, 13, 14, 15, 16, 17, 18, 19, 60, 61, 62, 63, 64, 65, 66, 68, 69, 90, 91, 92, 93, 94, 95, 103, 104, 115, 116, 117, 119], [0.692, 0.5868, 0.7491, 0.7537, 0.6804, 0.6424, 0.6076, 0.5448, 0.7834, 0.8496, 0.06896, 0.05661, 0.0793, 0.000981, 0.1009, 0.1071, 0.09899, 0.1291, 0.1235, 0.004979, 0.1237, 0.1469, 0.1565, 0.1673, 0.1724, 0.005062, 0.03416, 0.02694, 0.0477, 0.008226, 0.2019, 0.07572, 0.8005, 0.1891, 0.01206, 0.001973, 0.02641, 0.004376, 0.06196, 0.0003712, 0.001526]): _vg.add([_i], _w, 'REPLACE')
_vg = ob_cube.vertex_groups.new(name='spine.006')
for _i, _w in zip([3, 5, 9, 10, 11, 12, 14, 101, 102, 103, 104, 107, 108, 115, 116, 117, 118, 119, 120], [0.05069, 0.04255, 0.06295, 0.0881, 0.4403, 0.4363, 0.6218, 0.05011, 0.1452, 0.1277, 0.2389, 0.01817, 0.0118, 0.1629, 0.3564, 0.1329, 0.0568, 0.1531, 0.1387]): _vg.add([_i], _w, 'REPLACE')
_vg = ob_cube.vertex_groups.new(name='spine.007')
for _i, _w in zip([3, 5, 9, 10, 11, 12, 14, 101, 102, 103, 104, 105, 106, 107, 108, 109, 110, 111, 112, 113, 114, 115, 116, 117, 118, 119, 120, 122, 123, 124, 127, 128, 129, 130], [0.03492, 0.0138, 0.0103, 0.1819, 0.4578, 0.2754, 0.2604, 0.5568, 0.7915, 0.5153, 0.7095, 0.9242, 0.9647, 0.8971, 0.9596, 0.9971, 0.9869, 0.9629, 0.9736, 0.9969, 0.9913, 0.6792, 0.3728, 0.5648, 0.8392, 0.6719, 0.6286, 0.9983, 0.9913, 0.8237, 0.07544, 0.03467, 0.06938, 0.3386]): _vg.add([_i], _w, 'REPLACE')
_vg = ob_cube.vertex_groups.new(name='jaw.master')
for _i, _w in zip([1, 5, 7, 10, 11, 12, 13, 94, 101, 102, 103, 105, 106, 107, 110, 111, 112, 115, 116, 117, 118, 119, 120, 121, 123, 124, 125, 126, 127, 128, 129, 130], [0.0, 0.0, 0.0, 0.6207, 0.0, 0.0, 0.9493, 0.01571, 0.08425, 0.0, 0.0, 0.0, 0.0, 0.0, 0.0, 0.0, 0.0, 0.0, 0.0, 0.0, 0.0, 0.0, 0.0, 0.9808, 0.0, 0.1701, 0.9968, 0.9898, 0.9154, 0.9532, 0.9263, 0.6534]): _vg.add([_i], _w, 'REPLACE')
_vg = ob_cube.vertex_groups.new(name='shoulder.L')
for _i, _w in zip([2, 3, 4, 5, 8, 9, 91, 92, 93, 95], [0.08107, 0.112, 0.1004, 0.1049, 0.02352, 0.04062, 0.756, 0.7563, 0.155, 0.005474]): _vg.add([_i], _w, 'REPLACE')
_vg = ob_cube.vertex_groups.new(name='side_fin.L')
for _i, _w in zip([0, 1, 2, 3, 4, 5, 6, 7, 10, 62, 63, 90, 91, 92, 94, 95, 97], [0.1516, 0.2865, 0.0, 0.007771, 0.055, 0.01452, 0.1166, 0.1921, 0.009689, 0.01049, 0.01461, 0.7415, 0.0, 0.1497, 0.3854, 0.7229, 0.5716]): _vg.add([_i], _w, 'REPLACE')
_vg = ob_cube.vertex_groups.new(name='side_fin.L.001')
for _i, _w in zip([0, 96, 97, 98, 99, 100], [0.03695, 0.9682, 0.4, 0.9796, 0.9883, 1.026]): _vg.add([_i], _w, 'REPLACE')
_vg = ob_cube.vertex_groups.new(name='shoulder.R')
for _i, _w in zip([6, 7, 94], [0.06372, 0.07549, 0.3548]): _vg.add([_i], _w, 'REPLACE')
_vg = ob_cube.vertex_groups.new(name='side_fin.R')
for _i, _w in zip([0, 90], [0.0, 0.0]): _vg.add([_i], _w, 'REPLACE')
_vg = ob_cube.vertex_groups.new(name='side_fin.R.001')
_vg = ob_cube.vertex_groups.new(name='top_fin')
for _i, _w in zip([2, 8, 16, 17, 19, 21, 24, 60, 61, 64, 65, 66, 67, 70, 71, 72, 73], [0.048, 0.1481, 0.2132, 0.05281, 0.8683, 0.02237, 0.08535, 0.8167, 0.1871, 0.05088, 0.1233, 0.02806, 0.3199, 0.958, 0.9449, 0.6834, 0.3528]): _vg.add([_i], _w, 'REPLACE')
_vg = ob_cube.vertex_groups.new(name='top_fin.001')
for _i, _w in zip([71, 72, 73], [0.006988, 0.03664, 0.5813]): _vg.add([_i], _w, 'REPLACE')
_vg = ob_cube.vertex_groups.new(name='chest_fin.Bot.L')
for _i, _w in zip([20, 21, 22, 23, 25, 26, 27, 28, 29, 50, 51, 52, 53, 54, 55, 56, 57, 58, 59, 66, 68, 69, 88, 89], [0.0, 0.0, 0.0, 0.02289, 0.8399, 0.0, 0.06842, 0.4009, 0.0, 0.6407, 0.3529, 0.0, 0.1719, 0.0, 0.2878, 0.0, 0.0, 0.2303, 0.0, 0.0, 0.0, 0.008352, 0.654, 0.9486]): _vg.add([_i], _w, 'REPLACE')
_vg = ob_cube.vertex_groups.new(name='chest_fin.Bot.R')
for _i, _w in zip([20, 21, 22, 23, 25, 26, 27, 28, 29, 50, 51, 52, 53, 54, 55, 56, 57, 58, 59, 66, 68, 88], [0.0, 0.0, 0.0, 0.06818, 0.06033, 0.0, 0.0, 0.4449, 0.0, 0.0, 0.4687, 0.0, 0.0, 0.0, 0.06924, 0.0, 0.0, 0.4457, 0.0, 0.0, 0.0, 0.0]): _vg.add([_i], _w, 'REPLACE')
_vg = ob_cube.vertex_groups.new(name='mid_fin.Top')
for _i, _w in zip([31, 32, 34, 42, 43, 44, 47, 48, 49, 74], [0.09116, 0.01594, 0.4441, 0.05391, 0.002317, 0.1152, 0.08525, 0.02613, 0.1414, 0.7606]): _vg.add([_i], _w, 'REPLACE')
_vg = ob_cube.vertex_groups.new(name='mid_fin.Bot')
for _i, _w in zip([30, 31, 32, 33, 38, 40, 41, 42, 43, 45, 46, 47, 48, 55, 58, 75], [0.234, 0.02837, 0.09966, 0.918, 0.08653, 0.2136, 0.9566, 0.02355, 0.09385, 0.2142, 0.8638, 0.03414, 0.1049, 0.006603, 0.07208, 0.9443]): _vg.add([_i], _w, 'REPLACE')
_vg = ob_cube.vertex_groups.new(name='back_fin.T.Bk')
for _i, _w in zip([76, 77, 78, 79, 81], [0.01326, 0.9157, 0.8896, 0.2332, 0.03582]): _vg.add([_i], _w, 'REPLACE')
_vg = ob_cube.vertex_groups.new(name='back_fin.T.001.Bk')
for _i, _w in zip([76, 77, 78, 79, 80, 81, 82], [0.08359, 0.05647, 0.05795, 0.6402, 0.0419, 0.5777, 0.004461]): _vg.add([_i], _w, 'REPLACE')
_vg = ob_cube.vertex_groups.new(name='back_fin.T.002.Bk')
for _i, _w in zip([79, 80, 81, 82, 83], [0.03043, 0.9449, 0.377, 0.9738, 1.006]): _vg.add([_i], _w, 'REPLACE')
_vg = ob_cube.vertex_groups.new(name='back_fin.B.Bk')
for _i, _w in zip([35, 76, 84, 85, 86], [0.0498, 0.01054, 0.9501, 1.044, 0.2799]): _vg.add([_i], _w, 'REPLACE')
_vg = ob_cube.vertex_groups.new(name='back_fin.B.001.Bk')
for _i, _w in zip([76, 84, 86, 87], [0.01574, 0.00646, 0.6275, 1.411]): _vg.add([_i], _w, 'REPLACE')
_m = ob_cube.modifiers.new('Mirror', 'MIRROR')
_m.use_clip = True
_m = ob_cube.modifiers.new('Armature', 'ARMATURE')
_m.object = ob_metarig

# ---- collection membership
col_collection_1.objects.link(ob_hemi)
col_collection_1.objects.link(ob_metarig)
col_collection_1.objects.link(ob_cube)

# ---- scene / render settings (as saved in the file)
scene.frame_start = 0; scene.frame_end = 31; scene.frame_set(0)
scene.render.engine = 'CYCLES'
scene.render.resolution_percentage = 50
scene.render.dither_intensity = 0.0
scene.cycles.use_denoising = False
scene.cycles.samples = 128
scene.cycles.sampling_pattern = 'TABULATED_SOBOL'
scene.cycles.use_adaptive_sampling = False
scene.cycles.use_light_tree = False
scene.cycles.blur_glossy = 0.0
scene.cycles.sample_clamp_indirect = 0.0
scene.view_settings.view_transform = 'Standard'
bpy.context.view_layer.update()

# ---- added for rendering (the .blend has no active camera): camera
cam_auto = bpy.data.cameras.new('AutoCamera')
cam_auto.lens = 50.0
cam_auto.sensor_width = 36.0
cam_auto.clip_end = 1000.0
ob_auto_camera = bpy.data.objects.new('AutoCamera', cam_auto)
scene.collection.objects.link(ob_auto_camera)
ob_auto_camera.location = (4.68345, -5.70823, 4.55263)
ob_auto_camera.rotation_euler = (1.09748, -7.21219e-08, 0.694738)
scene.camera = ob_auto_camera
bpy.context.view_layer.update()
